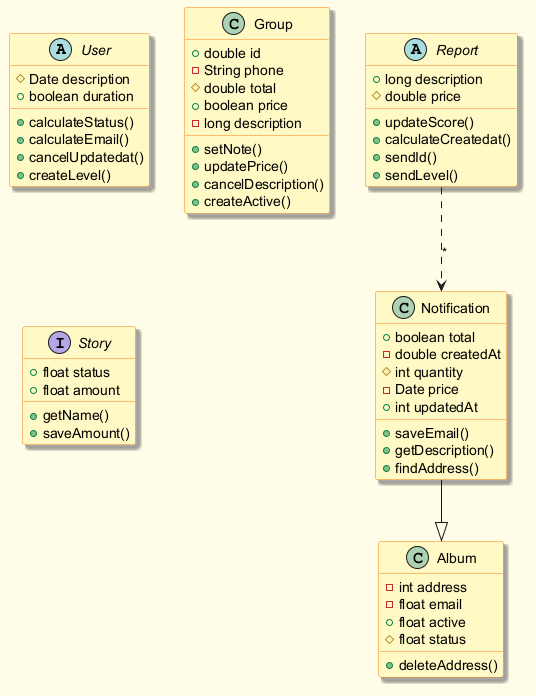

The diagram above was rendered by PlantUML. Its source (embedded in the PNG):
@startuml
skinparam backgroundColor #FFFDE7
skinparam classBackgroundColor #FFF9C4
skinparam classBorderColor #F57F17
skinparam shadowing true
abstract class User {
  #Date description
  +boolean duration
  +calculateStatus()
  +calculateEmail()
  +cancelUpdatedat()
  +createLevel()
}
class Notification {
  +boolean total
  -double createdAt
  #int quantity
  -Date price
  +int updatedAt
  +saveEmail()
  +getDescription()
  +findAddress()
}
class Group {
  +double id
  -String phone
  #double total
  +boolean price
  -long description
  +setNote()
  +updatePrice()
  +cancelDescription()
  +createActive()
}
abstract class Report {
  +long description
  #double price
  +updateScore()
  +calculateCreatedat()
  +sendId()
  +sendLevel()
}
interface Story {
  +float status
  +float amount
  +getName()
  +saveAmount()
}
class Album {
  -int address
  -float email
  +float active
  #float status
  +deleteAddress()
}
Report ..> Notification : "*"
Notification --|> Album
@enduml